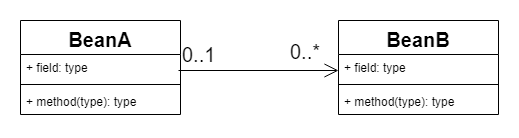

The diagram above was exported from draw.io. Its source (the exported page's mxGraphModel, read from the mxfile embedded in the PNG):
<mxGraphModel dx="1086" dy="808" grid="1" gridSize="10" guides="1" tooltips="1" connect="1" arrows="1" fold="1" page="1" pageScale="1" pageWidth="827" pageHeight="1169" math="0" shadow="0">
  <root>
    <mxCell id="0" />
    <mxCell id="1" parent="0" />
    <mxCell id="2" value="BeanB" style="swimlane;fontStyle=1;align=center;verticalAlign=top;childLayout=stackLayout;horizontal=1;startSize=34;horizontalStack=0;resizeParent=1;resizeParentMax=0;resizeLast=0;collapsible=1;marginBottom=0;fontSize=20;" vertex="1" parent="1">
      <mxGeometry x="560" y="1080" width="160" height="94" as="geometry" />
    </mxCell>
    <mxCell id="3" value="+ field: type" style="text;strokeColor=none;fillColor=none;align=left;verticalAlign=top;spacingLeft=4;spacingRight=4;overflow=hidden;rotatable=0;points=[[0,0.5],[1,0.5]];portConstraint=eastwest;" vertex="1" parent="2">
      <mxGeometry y="34" width="160" height="26" as="geometry" />
    </mxCell>
    <mxCell id="4" value="" style="line;strokeWidth=1;fillColor=none;align=left;verticalAlign=middle;spacingTop=-1;spacingLeft=3;spacingRight=3;rotatable=0;labelPosition=right;points=[];portConstraint=eastwest;" vertex="1" parent="2">
      <mxGeometry y="60" width="160" height="8" as="geometry" />
    </mxCell>
    <mxCell id="5" value="+ method(type): type" style="text;strokeColor=none;fillColor=none;align=left;verticalAlign=top;spacingLeft=4;spacingRight=4;overflow=hidden;rotatable=0;points=[[0,0.5],[1,0.5]];portConstraint=eastwest;" vertex="1" parent="2">
      <mxGeometry y="68" width="160" height="26" as="geometry" />
    </mxCell>
    <mxCell id="6" value="BeanA" style="swimlane;fontStyle=1;align=center;verticalAlign=top;childLayout=stackLayout;horizontal=1;startSize=34;horizontalStack=0;resizeParent=1;resizeParentMax=0;resizeLast=0;collapsible=1;marginBottom=0;fontSize=20;" vertex="1" parent="1">
      <mxGeometry x="242" y="1080" width="160" height="94" as="geometry" />
    </mxCell>
    <mxCell id="7" value="+ field: type" style="text;strokeColor=none;fillColor=none;align=left;verticalAlign=top;spacingLeft=4;spacingRight=4;overflow=hidden;rotatable=0;points=[[0,0.5],[1,0.5]];portConstraint=eastwest;" vertex="1" parent="6">
      <mxGeometry y="34" width="160" height="26" as="geometry" />
    </mxCell>
    <mxCell id="8" value="" style="line;strokeWidth=1;fillColor=none;align=left;verticalAlign=middle;spacingTop=-1;spacingLeft=3;spacingRight=3;rotatable=0;labelPosition=right;points=[];portConstraint=eastwest;" vertex="1" parent="6">
      <mxGeometry y="60" width="160" height="8" as="geometry" />
    </mxCell>
    <mxCell id="9" value="+ method(type): type" style="text;strokeColor=none;fillColor=none;align=left;verticalAlign=top;spacingLeft=4;spacingRight=4;overflow=hidden;rotatable=0;points=[[0,0.5],[1,0.5]];portConstraint=eastwest;" vertex="1" parent="6">
      <mxGeometry y="68" width="160" height="26" as="geometry" />
    </mxCell>
    <mxCell id="10" value="" style="endArrow=open;endFill=1;endSize=12;html=1;fontSize=20;" edge="1" parent="1">
      <mxGeometry width="160" relative="1" as="geometry">
        <mxPoint x="400" y="1130" as="sourcePoint" />
        <mxPoint x="560" y="1130" as="targetPoint" />
      </mxGeometry>
    </mxCell>
    <mxCell id="11" value="0..1" style="text;html=1;resizable=0;points=[];autosize=1;align=left;verticalAlign=top;spacingTop=-4;fontSize=20;" vertex="1" parent="1">
      <mxGeometry x="402" y="1100" width="50" height="30" as="geometry" />
    </mxCell>
    <mxCell id="12" value="0..*" style="text;html=1;resizable=0;points=[];autosize=1;align=left;verticalAlign=top;spacingTop=-4;fontSize=20;" vertex="1" parent="1">
      <mxGeometry x="510" y="1097" width="50" height="30" as="geometry" />
    </mxCell>
  </root>
</mxGraphModel>